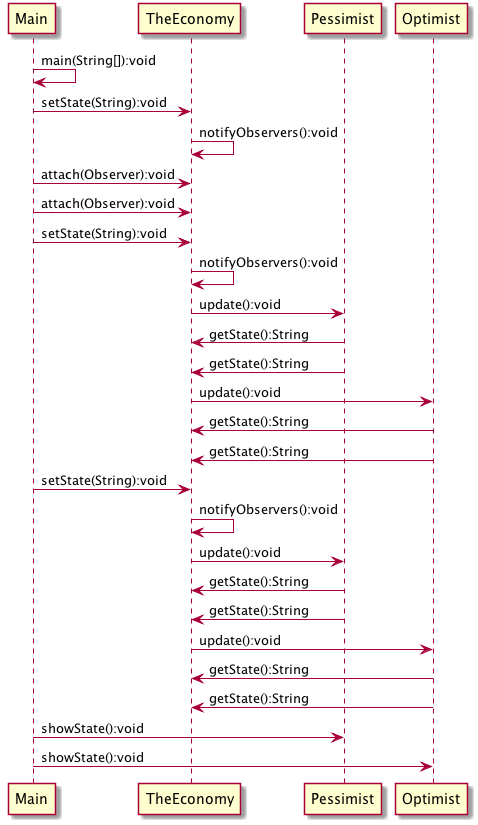

The diagram above was rendered by PlantUML. Its source (embedded in the PNG):
@startuml
 Main->Main:main(String[]):void
 Main->TheEconomy:setState(String):void
 TheEconomy->TheEconomy:notifyObservers():void
 Main->TheEconomy:attach(Observer):void
 Main->TheEconomy:attach(Observer):void
 Main->TheEconomy:setState(String):void
 TheEconomy->TheEconomy:notifyObservers():void
 TheEconomy->Pessimist:update():void
 Pessimist->TheEconomy:getState():String
 Pessimist->TheEconomy:getState():String
 TheEconomy->Optimist:update():void
 Optimist->TheEconomy:getState():String
 Optimist->TheEconomy:getState():String
 Main->TheEconomy:setState(String):void
 TheEconomy->TheEconomy:notifyObservers():void
 TheEconomy->Pessimist:update():void
 Pessimist->TheEconomy:getState():String
 Pessimist->TheEconomy:getState():String
 TheEconomy->Optimist:update():void
 Optimist->TheEconomy:getState():String
 Optimist->TheEconomy:getState():String
 Main->Pessimist:showState():void
 Main->Optimist:showState():void
@enduml